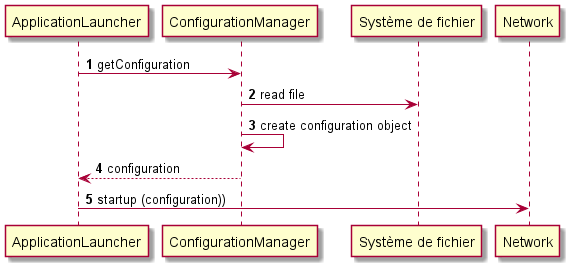

The diagram above was rendered by PlantUML. Its source (embedded in the PNG):
@startuml
'https://plantuml.com/sequence-diagram

autonumber

ApplicationLauncher -> ConfigurationManager: getConfiguration
ConfigurationManager -> "Système de fichier": read file
ConfigurationManager -> ConfigurationManager: create configuration object

ConfigurationManager --> ApplicationLauncher: configuration
ApplicationLauncher -> Network: startup (configuration))

@enduml